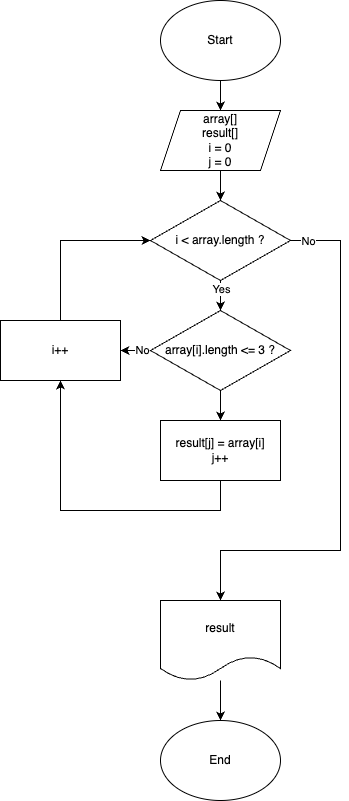

The diagram above was exported from draw.io. Its source (the exported page's mxGraphModel, read from the mxfile embedded in the PNG):
<mxGraphModel dx="1251" dy="734" grid="1" gridSize="10" guides="1" tooltips="1" connect="1" arrows="1" fold="1" page="1" pageScale="1" pageWidth="850" pageHeight="1100" math="0" shadow="0">
  <root>
    <mxCell id="0" />
    <mxCell id="1" parent="0" />
    <mxCell id="9DKZkjtXNSQuR9yiG9R9-3" value="" style="edgeStyle=orthogonalEdgeStyle;rounded=0;orthogonalLoop=1;jettySize=auto;html=1;" parent="1" source="9DKZkjtXNSQuR9yiG9R9-1" target="9DKZkjtXNSQuR9yiG9R9-2" edge="1">
      <mxGeometry relative="1" as="geometry" />
    </mxCell>
    <mxCell id="9DKZkjtXNSQuR9yiG9R9-1" value="Start" style="ellipse;whiteSpace=wrap;html=1;" parent="1" vertex="1">
      <mxGeometry x="340" y="20" width="120" height="80" as="geometry" />
    </mxCell>
    <mxCell id="9DKZkjtXNSQuR9yiG9R9-7" value="" style="edgeStyle=orthogonalEdgeStyle;rounded=0;orthogonalLoop=1;jettySize=auto;html=1;" parent="1" source="9DKZkjtXNSQuR9yiG9R9-2" target="9DKZkjtXNSQuR9yiG9R9-6" edge="1">
      <mxGeometry relative="1" as="geometry" />
    </mxCell>
    <mxCell id="9DKZkjtXNSQuR9yiG9R9-2" value="array[]&lt;br&gt;result[]&lt;br&gt;i = 0&lt;br&gt;j = 0" style="shape=parallelogram;perimeter=parallelogramPerimeter;whiteSpace=wrap;html=1;fixedSize=1;" parent="1" vertex="1">
      <mxGeometry x="340" y="130" width="120" height="60" as="geometry" />
    </mxCell>
    <mxCell id="9DKZkjtXNSQuR9yiG9R9-10" value="" style="edgeStyle=orthogonalEdgeStyle;rounded=0;orthogonalLoop=1;jettySize=auto;html=1;" parent="1" source="9DKZkjtXNSQuR9yiG9R9-4" target="9DKZkjtXNSQuR9yiG9R9-5" edge="1">
      <mxGeometry relative="1" as="geometry" />
    </mxCell>
    <mxCell id="9DKZkjtXNSQuR9yiG9R9-13" value="" style="edgeStyle=orthogonalEdgeStyle;rounded=0;orthogonalLoop=1;jettySize=auto;html=1;" parent="1" source="9DKZkjtXNSQuR9yiG9R9-4" target="9DKZkjtXNSQuR9yiG9R9-11" edge="1">
      <mxGeometry relative="1" as="geometry" />
    </mxCell>
    <mxCell id="9DKZkjtXNSQuR9yiG9R9-14" value="No" style="edgeLabel;html=1;align=center;verticalAlign=middle;resizable=0;points=[];" parent="9DKZkjtXNSQuR9yiG9R9-13" vertex="1" connectable="0">
      <mxGeometry x="-0.6485" y="-1" relative="1" as="geometry">
        <mxPoint as="offset" />
      </mxGeometry>
    </mxCell>
    <mxCell id="9DKZkjtXNSQuR9yiG9R9-4" value="array[i].length &amp;lt;= 3 ?" style="rhombus;whiteSpace=wrap;html=1;" parent="1" vertex="1">
      <mxGeometry x="330" y="330" width="140" height="80" as="geometry" />
    </mxCell>
    <mxCell id="9DKZkjtXNSQuR9yiG9R9-12" style="edgeStyle=orthogonalEdgeStyle;rounded=0;orthogonalLoop=1;jettySize=auto;html=1;entryX=0.5;entryY=1;entryDx=0;entryDy=0;" parent="1" source="9DKZkjtXNSQuR9yiG9R9-5" target="9DKZkjtXNSQuR9yiG9R9-11" edge="1">
      <mxGeometry relative="1" as="geometry">
        <Array as="points">
          <mxPoint x="400" y="530" />
          <mxPoint x="240" y="530" />
        </Array>
      </mxGeometry>
    </mxCell>
    <mxCell id="9DKZkjtXNSQuR9yiG9R9-5" value="result[j] = array[i]&lt;br&gt;j++" style="rounded=0;whiteSpace=wrap;html=1;" parent="1" vertex="1">
      <mxGeometry x="340" y="440" width="120" height="60" as="geometry" />
    </mxCell>
    <mxCell id="9DKZkjtXNSQuR9yiG9R9-8" value="" style="edgeStyle=orthogonalEdgeStyle;rounded=0;orthogonalLoop=1;jettySize=auto;html=1;" parent="1" source="9DKZkjtXNSQuR9yiG9R9-6" target="9DKZkjtXNSQuR9yiG9R9-4" edge="1">
      <mxGeometry relative="1" as="geometry" />
    </mxCell>
    <mxCell id="9DKZkjtXNSQuR9yiG9R9-9" value="Yes" style="edgeLabel;html=1;align=center;verticalAlign=middle;resizable=0;points=[];" parent="9DKZkjtXNSQuR9yiG9R9-8" vertex="1" connectable="0">
      <mxGeometry x="-0.6715" relative="1" as="geometry">
        <mxPoint as="offset" />
      </mxGeometry>
    </mxCell>
    <mxCell id="9DKZkjtXNSQuR9yiG9R9-17" style="edgeStyle=orthogonalEdgeStyle;rounded=0;orthogonalLoop=1;jettySize=auto;html=1;entryX=0.5;entryY=0;entryDx=0;entryDy=0;" parent="1" source="9DKZkjtXNSQuR9yiG9R9-6" target="9DKZkjtXNSQuR9yiG9R9-16" edge="1">
      <mxGeometry relative="1" as="geometry">
        <Array as="points">
          <mxPoint x="520" y="260" />
          <mxPoint x="520" y="570" />
          <mxPoint x="400" y="570" />
        </Array>
      </mxGeometry>
    </mxCell>
    <mxCell id="9DKZkjtXNSQuR9yiG9R9-18" value="No" style="edgeLabel;html=1;align=center;verticalAlign=middle;resizable=0;points=[];" parent="9DKZkjtXNSQuR9yiG9R9-17" vertex="1" connectable="0">
      <mxGeometry x="-0.9364" relative="1" as="geometry">
        <mxPoint as="offset" />
      </mxGeometry>
    </mxCell>
    <mxCell id="9DKZkjtXNSQuR9yiG9R9-6" value="i &amp;lt; array.length ?" style="rhombus;whiteSpace=wrap;html=1;" parent="1" vertex="1">
      <mxGeometry x="330" y="220" width="140" height="80" as="geometry" />
    </mxCell>
    <mxCell id="9DKZkjtXNSQuR9yiG9R9-15" style="edgeStyle=orthogonalEdgeStyle;rounded=0;orthogonalLoop=1;jettySize=auto;html=1;entryX=0;entryY=0.5;entryDx=0;entryDy=0;" parent="1" source="9DKZkjtXNSQuR9yiG9R9-11" target="9DKZkjtXNSQuR9yiG9R9-6" edge="1">
      <mxGeometry relative="1" as="geometry">
        <Array as="points">
          <mxPoint x="240" y="260" />
        </Array>
      </mxGeometry>
    </mxCell>
    <mxCell id="9DKZkjtXNSQuR9yiG9R9-11" value="i++" style="rounded=0;whiteSpace=wrap;html=1;" parent="1" vertex="1">
      <mxGeometry x="180" y="340" width="120" height="60" as="geometry" />
    </mxCell>
    <mxCell id="9DKZkjtXNSQuR9yiG9R9-20" value="" style="edgeStyle=orthogonalEdgeStyle;rounded=0;orthogonalLoop=1;jettySize=auto;html=1;" parent="1" source="9DKZkjtXNSQuR9yiG9R9-16" target="9DKZkjtXNSQuR9yiG9R9-19" edge="1">
      <mxGeometry relative="1" as="geometry" />
    </mxCell>
    <mxCell id="9DKZkjtXNSQuR9yiG9R9-16" value="result" style="shape=document;whiteSpace=wrap;html=1;boundedLbl=1;" parent="1" vertex="1">
      <mxGeometry x="340" y="620" width="120" height="80" as="geometry" />
    </mxCell>
    <mxCell id="9DKZkjtXNSQuR9yiG9R9-19" value="End" style="ellipse;whiteSpace=wrap;html=1;" parent="1" vertex="1">
      <mxGeometry x="340" y="740" width="120" height="80" as="geometry" />
    </mxCell>
  </root>
</mxGraphModel>